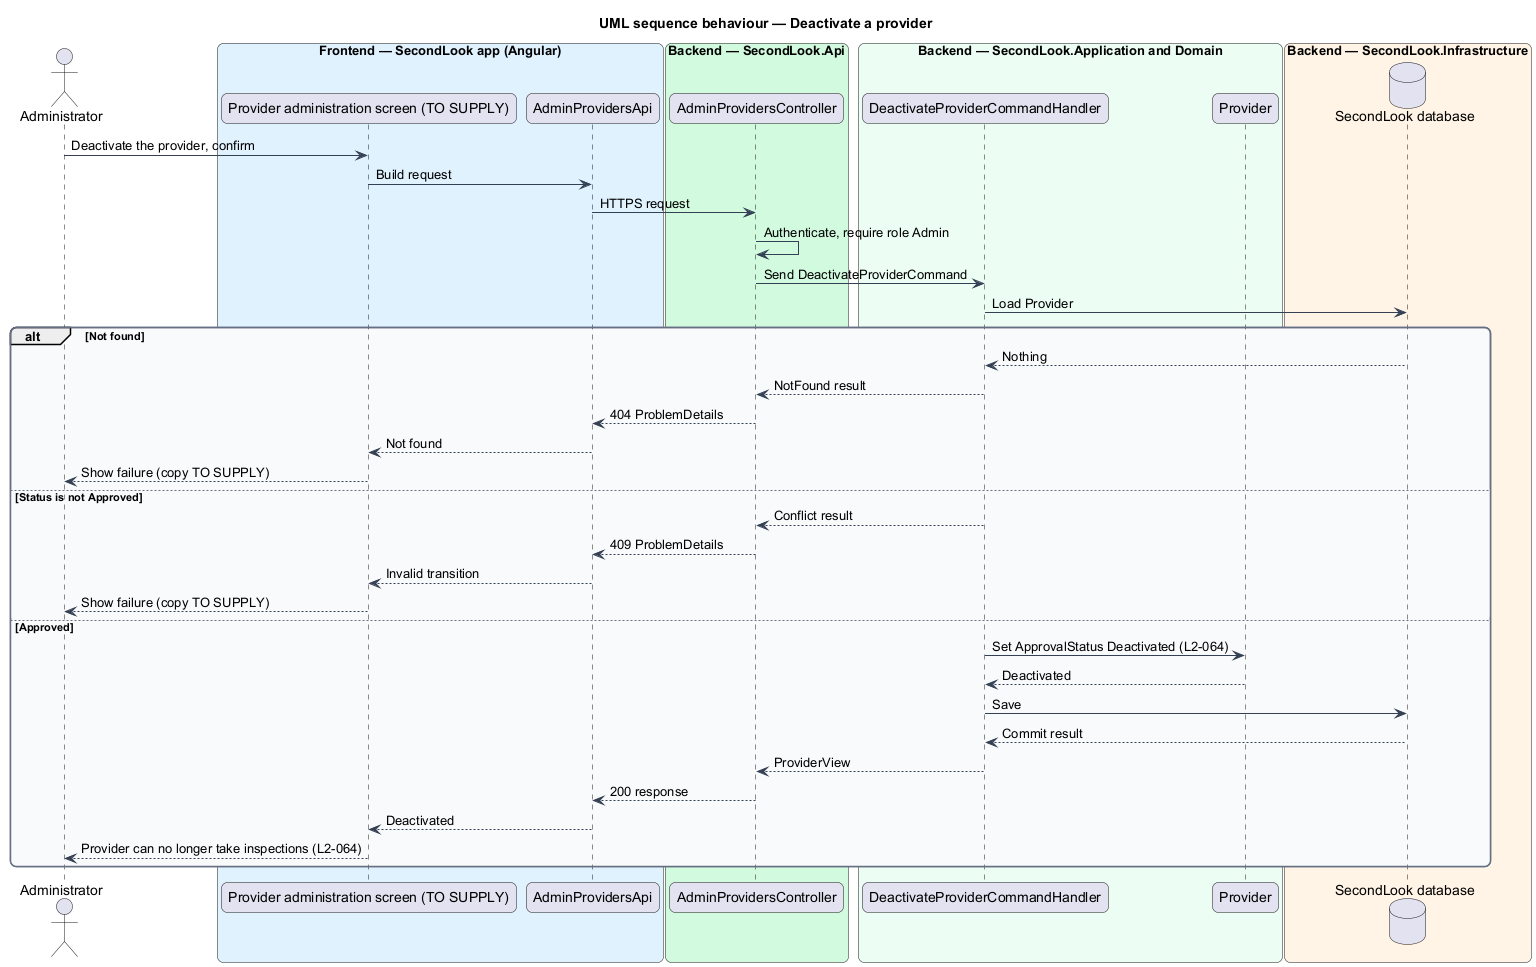

The diagram above was rendered by PlantUML. Its source (embedded in the PNG):
@startuml
title UML sequence behaviour — Deactivate a provider
skinparam backgroundColor #FFFFFF
skinparam shadowing false
skinparam roundcorner 12
skinparam defaultFontName Arial
skinparam ArrowColor #344054
skinparam rectangle {
  BorderColor #344054
  FontColor #101828
}
skinparam package {
  BorderColor #667085
  FontColor #101828
  BackgroundColor #F9FAFB
}
actor "Administrator" as actor
box "Frontend — SecondLook app (Angular)" #E0F2FE
  participant "Provider administration screen (TO SUPPLY)" as page
  participant "AdminProvidersApi" as client
end box
box "Backend — SecondLook.Api" #D1FADF
  participant "AdminProvidersController" as controller
end box
box "Backend — SecondLook.Application and Domain" #ECFDF3
  participant "DeactivateProviderCommandHandler" as handler
  participant "Provider" as provider
end box
box "Backend — SecondLook.Infrastructure" #FFF4E5
  database "SecondLook database" as db
end box
actor -> page : Deactivate the provider, confirm
page -> client : Build request
client -> controller : HTTPS request
controller -> controller : Authenticate, require role Admin
controller -> handler : Send DeactivateProviderCommand
handler -> db : Load Provider
alt Not found
  db --> handler : Nothing
  handler --> controller : NotFound result
  controller --> client : 404 ProblemDetails
  client --> page : Not found
  page --> actor : Show failure (copy TO SUPPLY)
else Status is not Approved
  handler --> controller : Conflict result
  controller --> client : 409 ProblemDetails
  client --> page : Invalid transition
  page --> actor : Show failure (copy TO SUPPLY)
else Approved
  handler -> provider : Set ApprovalStatus Deactivated (L2-064)
  provider --> handler : Deactivated
  handler -> db : Save
  db --> handler : Commit result
  handler --> controller : ProviderView
  controller --> client : 200 response
  client --> page : Deactivated
  page --> actor : Provider can no longer take inspections (L2-064)
end
@enduml